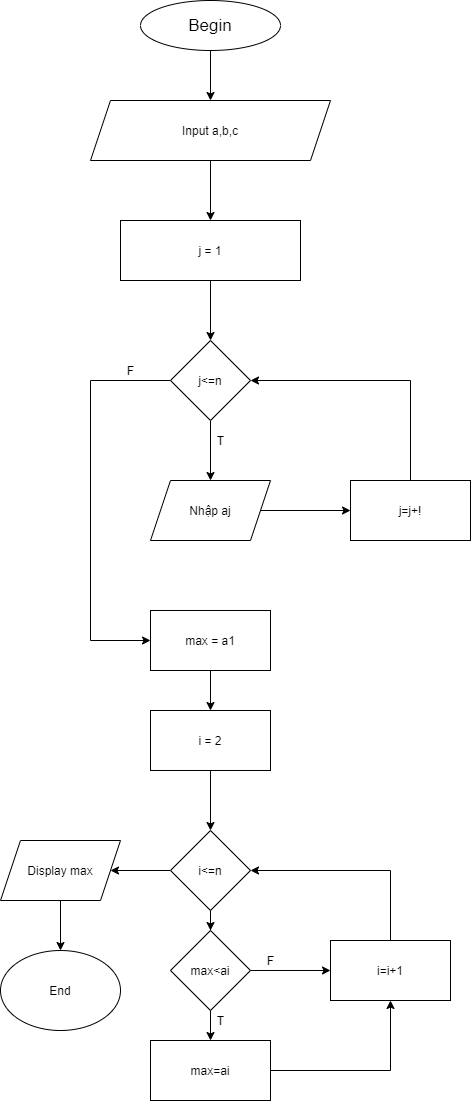

The diagram above was exported from draw.io. Its source (the exported page's mxGraphModel, read from the mxfile embedded in the PNG):
<mxGraphModel dx="1038" dy="532" grid="1" gridSize="10" guides="1" tooltips="1" connect="1" arrows="1" fold="1" page="1" pageScale="1" pageWidth="827" pageHeight="1169" math="0" shadow="0">
  <root>
    <mxCell id="0" />
    <mxCell id="1" parent="0" />
    <mxCell id="9RNiE-kQsiTC6Ulpfepe-1" value="&lt;font style=&quot;font-size: 17px&quot;&gt;Begin&lt;/font&gt;" style="ellipse;whiteSpace=wrap;html=1;" vertex="1" parent="1">
      <mxGeometry x="350" y="80" width="140" height="50" as="geometry" />
    </mxCell>
    <mxCell id="9RNiE-kQsiTC6Ulpfepe-2" value="Input a,b,c" style="shape=parallelogram;perimeter=parallelogramPerimeter;whiteSpace=wrap;html=1;fixedSize=1;" vertex="1" parent="1">
      <mxGeometry x="300" y="180" width="240" height="60" as="geometry" />
    </mxCell>
    <mxCell id="9RNiE-kQsiTC6Ulpfepe-6" value="" style="endArrow=classic;html=1;exitX=0.5;exitY=1;exitDx=0;exitDy=0;entryX=0.5;entryY=0;entryDx=0;entryDy=0;" edge="1" parent="1" source="9RNiE-kQsiTC6Ulpfepe-1" target="9RNiE-kQsiTC6Ulpfepe-2">
      <mxGeometry width="50" height="50" relative="1" as="geometry">
        <mxPoint x="390" y="350" as="sourcePoint" />
        <mxPoint x="440" y="300" as="targetPoint" />
      </mxGeometry>
    </mxCell>
    <mxCell id="9RNiE-kQsiTC6Ulpfepe-17" value="" style="endArrow=classic;html=1;exitX=0.5;exitY=1;exitDx=0;exitDy=0;entryX=0.5;entryY=0;entryDx=0;entryDy=0;" edge="1" parent="1" source="9RNiE-kQsiTC6Ulpfepe-2" target="9RNiE-kQsiTC6Ulpfepe-54">
      <mxGeometry width="50" height="50" relative="1" as="geometry">
        <mxPoint x="390" y="370" as="sourcePoint" />
        <mxPoint x="420" y="300" as="targetPoint" />
      </mxGeometry>
    </mxCell>
    <mxCell id="9RNiE-kQsiTC6Ulpfepe-80" value="" style="edgeStyle=orthogonalEdgeStyle;rounded=0;orthogonalLoop=1;jettySize=auto;html=1;" edge="1" parent="1" source="9RNiE-kQsiTC6Ulpfepe-54" target="9RNiE-kQsiTC6Ulpfepe-56">
      <mxGeometry relative="1" as="geometry" />
    </mxCell>
    <mxCell id="9RNiE-kQsiTC6Ulpfepe-54" value="j = 1" style="rounded=0;whiteSpace=wrap;html=1;" vertex="1" parent="1">
      <mxGeometry x="330" y="300" width="180" height="60" as="geometry" />
    </mxCell>
    <mxCell id="9RNiE-kQsiTC6Ulpfepe-61" value="" style="edgeStyle=orthogonalEdgeStyle;rounded=0;orthogonalLoop=1;jettySize=auto;html=1;" edge="1" parent="1" source="9RNiE-kQsiTC6Ulpfepe-56" target="9RNiE-kQsiTC6Ulpfepe-57">
      <mxGeometry relative="1" as="geometry" />
    </mxCell>
    <mxCell id="9RNiE-kQsiTC6Ulpfepe-63" style="edgeStyle=orthogonalEdgeStyle;rounded=0;orthogonalLoop=1;jettySize=auto;html=1;entryX=0;entryY=0.5;entryDx=0;entryDy=0;" edge="1" parent="1" source="9RNiE-kQsiTC6Ulpfepe-56" target="9RNiE-kQsiTC6Ulpfepe-62">
      <mxGeometry relative="1" as="geometry">
        <Array as="points">
          <mxPoint x="300" y="460" />
          <mxPoint x="300" y="720" />
        </Array>
      </mxGeometry>
    </mxCell>
    <mxCell id="9RNiE-kQsiTC6Ulpfepe-56" value="j&amp;lt;=n" style="rhombus;whiteSpace=wrap;html=1;" vertex="1" parent="1">
      <mxGeometry x="380" y="420" width="80" height="80" as="geometry" />
    </mxCell>
    <mxCell id="9RNiE-kQsiTC6Ulpfepe-59" value="" style="edgeStyle=orthogonalEdgeStyle;rounded=0;orthogonalLoop=1;jettySize=auto;html=1;" edge="1" parent="1" source="9RNiE-kQsiTC6Ulpfepe-57" target="9RNiE-kQsiTC6Ulpfepe-58">
      <mxGeometry relative="1" as="geometry" />
    </mxCell>
    <mxCell id="9RNiE-kQsiTC6Ulpfepe-57" value="Nhập&amp;nbsp;aj" style="shape=parallelogram;perimeter=parallelogramPerimeter;whiteSpace=wrap;html=1;fixedSize=1;" vertex="1" parent="1">
      <mxGeometry x="360" y="560" width="120" height="60" as="geometry" />
    </mxCell>
    <mxCell id="9RNiE-kQsiTC6Ulpfepe-87" style="edgeStyle=orthogonalEdgeStyle;rounded=0;orthogonalLoop=1;jettySize=auto;html=1;entryX=1;entryY=0.5;entryDx=0;entryDy=0;" edge="1" parent="1" source="9RNiE-kQsiTC6Ulpfepe-58" target="9RNiE-kQsiTC6Ulpfepe-56">
      <mxGeometry relative="1" as="geometry">
        <mxPoint x="620" y="430" as="targetPoint" />
        <Array as="points">
          <mxPoint x="620" y="460" />
        </Array>
      </mxGeometry>
    </mxCell>
    <mxCell id="9RNiE-kQsiTC6Ulpfepe-58" value="j=j+!" style="rounded=0;whiteSpace=wrap;html=1;" vertex="1" parent="1">
      <mxGeometry x="560" y="560" width="120" height="60" as="geometry" />
    </mxCell>
    <mxCell id="9RNiE-kQsiTC6Ulpfepe-65" value="" style="edgeStyle=orthogonalEdgeStyle;rounded=0;orthogonalLoop=1;jettySize=auto;html=1;" edge="1" parent="1" source="9RNiE-kQsiTC6Ulpfepe-62" target="9RNiE-kQsiTC6Ulpfepe-64">
      <mxGeometry relative="1" as="geometry" />
    </mxCell>
    <mxCell id="9RNiE-kQsiTC6Ulpfepe-62" value="max = a1" style="rounded=0;whiteSpace=wrap;html=1;" vertex="1" parent="1">
      <mxGeometry x="360" y="690" width="120" height="60" as="geometry" />
    </mxCell>
    <mxCell id="9RNiE-kQsiTC6Ulpfepe-67" value="" style="edgeStyle=orthogonalEdgeStyle;rounded=0;orthogonalLoop=1;jettySize=auto;html=1;" edge="1" parent="1" source="9RNiE-kQsiTC6Ulpfepe-64" target="9RNiE-kQsiTC6Ulpfepe-66">
      <mxGeometry relative="1" as="geometry" />
    </mxCell>
    <mxCell id="9RNiE-kQsiTC6Ulpfepe-64" value="i = 2" style="rounded=0;whiteSpace=wrap;html=1;" vertex="1" parent="1">
      <mxGeometry x="360" y="790" width="120" height="60" as="geometry" />
    </mxCell>
    <mxCell id="9RNiE-kQsiTC6Ulpfepe-69" value="" style="edgeStyle=orthogonalEdgeStyle;rounded=0;orthogonalLoop=1;jettySize=auto;html=1;" edge="1" parent="1" source="9RNiE-kQsiTC6Ulpfepe-66" target="9RNiE-kQsiTC6Ulpfepe-68">
      <mxGeometry relative="1" as="geometry" />
    </mxCell>
    <mxCell id="9RNiE-kQsiTC6Ulpfepe-74" value="" style="edgeStyle=orthogonalEdgeStyle;rounded=0;orthogonalLoop=1;jettySize=auto;html=1;" edge="1" parent="1" source="9RNiE-kQsiTC6Ulpfepe-66" target="9RNiE-kQsiTC6Ulpfepe-72">
      <mxGeometry relative="1" as="geometry" />
    </mxCell>
    <mxCell id="9RNiE-kQsiTC6Ulpfepe-66" value="i&amp;lt;=n" style="rhombus;whiteSpace=wrap;html=1;" vertex="1" parent="1">
      <mxGeometry x="380" y="910" width="80" height="80" as="geometry" />
    </mxCell>
    <mxCell id="9RNiE-kQsiTC6Ulpfepe-71" value="" style="edgeStyle=orthogonalEdgeStyle;rounded=0;orthogonalLoop=1;jettySize=auto;html=1;" edge="1" parent="1" source="9RNiE-kQsiTC6Ulpfepe-68" target="9RNiE-kQsiTC6Ulpfepe-70">
      <mxGeometry relative="1" as="geometry" />
    </mxCell>
    <mxCell id="9RNiE-kQsiTC6Ulpfepe-68" value="Display max" style="shape=parallelogram;perimeter=parallelogramPerimeter;whiteSpace=wrap;html=1;fixedSize=1;" vertex="1" parent="1">
      <mxGeometry x="210" y="920" width="120" height="60" as="geometry" />
    </mxCell>
    <mxCell id="9RNiE-kQsiTC6Ulpfepe-70" value="End" style="ellipse;whiteSpace=wrap;html=1;" vertex="1" parent="1">
      <mxGeometry x="210" y="1030" width="120" height="80" as="geometry" />
    </mxCell>
    <mxCell id="9RNiE-kQsiTC6Ulpfepe-75" value="" style="edgeStyle=orthogonalEdgeStyle;rounded=0;orthogonalLoop=1;jettySize=auto;html=1;" edge="1" parent="1" source="9RNiE-kQsiTC6Ulpfepe-72" target="9RNiE-kQsiTC6Ulpfepe-73">
      <mxGeometry relative="1" as="geometry" />
    </mxCell>
    <mxCell id="9RNiE-kQsiTC6Ulpfepe-79" value="" style="edgeStyle=orthogonalEdgeStyle;rounded=0;orthogonalLoop=1;jettySize=auto;html=1;" edge="1" parent="1" source="9RNiE-kQsiTC6Ulpfepe-72" target="9RNiE-kQsiTC6Ulpfepe-76">
      <mxGeometry relative="1" as="geometry" />
    </mxCell>
    <mxCell id="9RNiE-kQsiTC6Ulpfepe-72" value="max&amp;lt;ai" style="rhombus;whiteSpace=wrap;html=1;" vertex="1" parent="1">
      <mxGeometry x="380" y="1010" width="80" height="80" as="geometry" />
    </mxCell>
    <mxCell id="9RNiE-kQsiTC6Ulpfepe-78" style="edgeStyle=orthogonalEdgeStyle;rounded=0;orthogonalLoop=1;jettySize=auto;html=1;entryX=0.5;entryY=1;entryDx=0;entryDy=0;" edge="1" parent="1" source="9RNiE-kQsiTC6Ulpfepe-73" target="9RNiE-kQsiTC6Ulpfepe-76">
      <mxGeometry relative="1" as="geometry" />
    </mxCell>
    <mxCell id="9RNiE-kQsiTC6Ulpfepe-73" value="max=ai" style="rounded=0;whiteSpace=wrap;html=1;" vertex="1" parent="1">
      <mxGeometry x="360" y="1120" width="120" height="60" as="geometry" />
    </mxCell>
    <mxCell id="9RNiE-kQsiTC6Ulpfepe-86" style="edgeStyle=orthogonalEdgeStyle;rounded=0;orthogonalLoop=1;jettySize=auto;html=1;entryX=1;entryY=0.5;entryDx=0;entryDy=0;" edge="1" parent="1" source="9RNiE-kQsiTC6Ulpfepe-76" target="9RNiE-kQsiTC6Ulpfepe-66">
      <mxGeometry relative="1" as="geometry">
        <Array as="points">
          <mxPoint x="600" y="950" />
        </Array>
      </mxGeometry>
    </mxCell>
    <mxCell id="9RNiE-kQsiTC6Ulpfepe-76" value="i=i+1" style="rounded=0;whiteSpace=wrap;html=1;" vertex="1" parent="1">
      <mxGeometry x="540" y="1020" width="120" height="60" as="geometry" />
    </mxCell>
    <mxCell id="9RNiE-kQsiTC6Ulpfepe-81" value="F" style="text;html=1;align=center;verticalAlign=middle;resizable=0;points=[];autosize=1;strokeColor=none;" vertex="1" parent="1">
      <mxGeometry x="330" y="440" width="20" height="20" as="geometry" />
    </mxCell>
    <mxCell id="9RNiE-kQsiTC6Ulpfepe-82" value="T" style="text;html=1;align=center;verticalAlign=middle;resizable=0;points=[];autosize=1;strokeColor=none;" vertex="1" parent="1">
      <mxGeometry x="420" y="510" width="20" height="20" as="geometry" />
    </mxCell>
    <mxCell id="9RNiE-kQsiTC6Ulpfepe-84" value="F" style="text;html=1;align=center;verticalAlign=middle;resizable=0;points=[];autosize=1;strokeColor=none;" vertex="1" parent="1">
      <mxGeometry x="470" y="1030" width="20" height="20" as="geometry" />
    </mxCell>
    <mxCell id="9RNiE-kQsiTC6Ulpfepe-85" value="T" style="text;html=1;align=center;verticalAlign=middle;resizable=0;points=[];autosize=1;strokeColor=none;" vertex="1" parent="1">
      <mxGeometry x="420" y="1090" width="20" height="20" as="geometry" />
    </mxCell>
  </root>
</mxGraphModel>